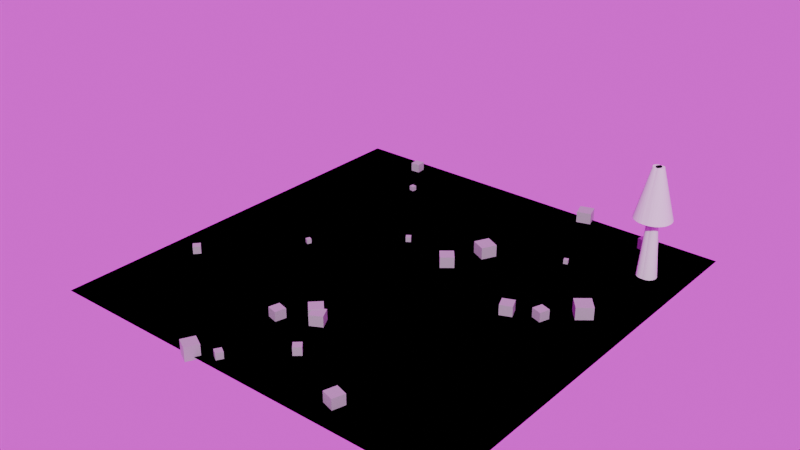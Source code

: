 # Source: worldweaver_c3b57be9ac972578.blend  (saved by Blender 5.0.118; exported with 4.5.12 LTS)
import bpy
from mathutils import Matrix  # noqa: F401  (used for matrix-valued properties, if any)

bpy.ops.wm.read_factory_settings(use_empty=True)
scene = bpy.context.scene
scene.name = 'Scene'

# ---- collections
col_collection = bpy.data.collections.new('Collection'); scene.collection.children.link(col_collection)

# ---- images (referenced by path relative to the original .blend; pixels are not part of the script)
import os
ASSET_DIR = os.environ.get("B2B_ASSET_DIR", "")  # directory of the original .blend (textures are referenced by path, not embedded)
HERE = os.path.dirname(os.path.abspath(__file__))  # packed textures are extracted next to this script under _unpacked/

def load_image(name, relpath, width, height, colorspace="sRGB"):
    """Load a texture the original file referenced (path relative to the .blend, or extracted next to this script)."""
    p = next((c for c in (os.path.join(HERE, relpath), os.path.join(ASSET_DIR, relpath)) if relpath and os.path.exists(c)), "")
    if p:
        img = bpy.data.images.load(p, check_existing=True)
        img.name = name
    else:  # same state as the original file: an image datablock whose file is absent (Cycles renders it pink)
        img = bpy.data.images.new(name, width, height)
        img.source = "FILE"
        img.filepath = "//" + (relpath or name)
    img.colorspace_settings.name = colorspace
    return img
img_tmpfqbdnjxi_hdr = load_image('tmpfqbdnjxi.hdr', 'tmpfqbdnjxi.hdr', 1024, 1024, 'Linear Rec.709')

# ---- materials (node trees are filled in below, after node groups)
mat_rock_material = bpy.data.materials.new('Rock Material')
mat_rock_material_001 = bpy.data.materials.new('Rock Material.001')
mat_rock_material_002 = bpy.data.materials.new('Rock Material.002')
mat_rock_material_003 = bpy.data.materials.new('Rock Material.003')
mat_rock_material_004 = bpy.data.materials.new('Rock Material.004')
mat_rock_material_005 = bpy.data.materials.new('Rock Material.005')
mat_rock_material_006 = bpy.data.materials.new('Rock Material.006')
mat_rock_material_007 = bpy.data.materials.new('Rock Material.007')
mat_rock_material_008 = bpy.data.materials.new('Rock Material.008')
mat_rock_material_009 = bpy.data.materials.new('Rock Material.009')
mat_rock_material_010 = bpy.data.materials.new('Rock Material.010')
mat_rock_material_011 = bpy.data.materials.new('Rock Material.011')
mat_rock_material_012 = bpy.data.materials.new('Rock Material.012')
mat_rock_material_013 = bpy.data.materials.new('Rock Material.013')
mat_rock_material_014 = bpy.data.materials.new('Rock Material.014')
mat_rock_material_015 = bpy.data.materials.new('Rock Material.015')
mat_rock_material_016 = bpy.data.materials.new('Rock Material.016')
mat_rock_material_017 = bpy.data.materials.new('Rock Material.017')
mat_rock_material_018 = bpy.data.materials.new('Rock Material.018')
mat_rock_material_019 = bpy.data.materials.new('Rock Material.019')
mat_sand_material = bpy.data.materials.new('Sand Material')
mat_sand_material_001 = bpy.data.materials.new('Sand Material.001')
mat_sand_material_002 = bpy.data.materials.new('Sand Material.002')

# ---- material node trees
mat_rock_material.use_nodes = True; mat_rock_material.node_tree.nodes.clear()
_N = mat_rock_material.node_tree.nodes; _L = mat_rock_material.node_tree.links
n0 = _N.new('ShaderNodeBsdfPrincipled'); n0.name = 'Principled BSDF'; n0.location = (-200, 100)
n0.inputs[0].default_value = (0.4, 0.4, 0.4, 1.0)
n1 = _N.new('ShaderNodeOutputMaterial'); n1.name = 'Material Output'; n1.location = (200, 100)
_L.new(n0.outputs[0], n1.inputs[0])
n1.is_active_output = True
mat_rock_material_001.use_nodes = True; mat_rock_material_001.node_tree.nodes.clear()
_N = mat_rock_material_001.node_tree.nodes; _L = mat_rock_material_001.node_tree.links
n0 = _N.new('ShaderNodeBsdfPrincipled'); n0.name = 'Principled BSDF'; n0.location = (-200, 100)
n0.inputs[0].default_value = (0.4, 0.4, 0.4, 1.0)
n1 = _N.new('ShaderNodeOutputMaterial'); n1.name = 'Material Output'; n1.location = (200, 100)
_L.new(n0.outputs[0], n1.inputs[0])
n1.is_active_output = True
mat_rock_material_002.use_nodes = True; mat_rock_material_002.node_tree.nodes.clear()
_N = mat_rock_material_002.node_tree.nodes; _L = mat_rock_material_002.node_tree.links
n0 = _N.new('ShaderNodeBsdfPrincipled'); n0.name = 'Principled BSDF'; n0.location = (-200, 100)
n0.inputs[0].default_value = (0.4, 0.4, 0.4, 1.0)
n1 = _N.new('ShaderNodeOutputMaterial'); n1.name = 'Material Output'; n1.location = (200, 100)
_L.new(n0.outputs[0], n1.inputs[0])
n1.is_active_output = True
mat_rock_material_003.use_nodes = True; mat_rock_material_003.node_tree.nodes.clear()
_N = mat_rock_material_003.node_tree.nodes; _L = mat_rock_material_003.node_tree.links
n0 = _N.new('ShaderNodeBsdfPrincipled'); n0.name = 'Principled BSDF'; n0.location = (-200, 100)
n0.inputs[0].default_value = (0.4, 0.4, 0.4, 1.0)
n1 = _N.new('ShaderNodeOutputMaterial'); n1.name = 'Material Output'; n1.location = (200, 100)
_L.new(n0.outputs[0], n1.inputs[0])
n1.is_active_output = True
mat_rock_material_004.use_nodes = True; mat_rock_material_004.node_tree.nodes.clear()
_N = mat_rock_material_004.node_tree.nodes; _L = mat_rock_material_004.node_tree.links
n0 = _N.new('ShaderNodeBsdfPrincipled'); n0.name = 'Principled BSDF'; n0.location = (-200, 100)
n0.inputs[0].default_value = (0.4, 0.4, 0.4, 1.0)
n1 = _N.new('ShaderNodeOutputMaterial'); n1.name = 'Material Output'; n1.location = (200, 100)
_L.new(n0.outputs[0], n1.inputs[0])
n1.is_active_output = True
mat_rock_material_005.use_nodes = True; mat_rock_material_005.node_tree.nodes.clear()
_N = mat_rock_material_005.node_tree.nodes; _L = mat_rock_material_005.node_tree.links
n0 = _N.new('ShaderNodeBsdfPrincipled'); n0.name = 'Principled BSDF'; n0.location = (-200, 100)
n0.inputs[0].default_value = (0.4, 0.4, 0.4, 1.0)
n1 = _N.new('ShaderNodeOutputMaterial'); n1.name = 'Material Output'; n1.location = (200, 100)
_L.new(n0.outputs[0], n1.inputs[0])
n1.is_active_output = True
mat_rock_material_006.use_nodes = True; mat_rock_material_006.node_tree.nodes.clear()
_N = mat_rock_material_006.node_tree.nodes; _L = mat_rock_material_006.node_tree.links
n0 = _N.new('ShaderNodeBsdfPrincipled'); n0.name = 'Principled BSDF'; n0.location = (-200, 100)
n0.inputs[0].default_value = (0.4, 0.4, 0.4, 1.0)
n1 = _N.new('ShaderNodeOutputMaterial'); n1.name = 'Material Output'; n1.location = (200, 100)
_L.new(n0.outputs[0], n1.inputs[0])
n1.is_active_output = True
mat_rock_material_007.use_nodes = True; mat_rock_material_007.node_tree.nodes.clear()
_N = mat_rock_material_007.node_tree.nodes; _L = mat_rock_material_007.node_tree.links
n0 = _N.new('ShaderNodeBsdfPrincipled'); n0.name = 'Principled BSDF'; n0.location = (-200, 100)
n0.inputs[0].default_value = (0.4, 0.4, 0.4, 1.0)
n1 = _N.new('ShaderNodeOutputMaterial'); n1.name = 'Material Output'; n1.location = (200, 100)
_L.new(n0.outputs[0], n1.inputs[0])
n1.is_active_output = True
mat_rock_material_008.use_nodes = True; mat_rock_material_008.node_tree.nodes.clear()
_N = mat_rock_material_008.node_tree.nodes; _L = mat_rock_material_008.node_tree.links
n0 = _N.new('ShaderNodeBsdfPrincipled'); n0.name = 'Principled BSDF'; n0.location = (-200, 100)
n0.inputs[0].default_value = (0.4, 0.4, 0.4, 1.0)
n1 = _N.new('ShaderNodeOutputMaterial'); n1.name = 'Material Output'; n1.location = (200, 100)
_L.new(n0.outputs[0], n1.inputs[0])
n1.is_active_output = True
mat_rock_material_009.use_nodes = True; mat_rock_material_009.node_tree.nodes.clear()
_N = mat_rock_material_009.node_tree.nodes; _L = mat_rock_material_009.node_tree.links
n0 = _N.new('ShaderNodeBsdfPrincipled'); n0.name = 'Principled BSDF'; n0.location = (-200, 100)
n0.inputs[0].default_value = (0.4, 0.4, 0.4, 1.0)
n1 = _N.new('ShaderNodeOutputMaterial'); n1.name = 'Material Output'; n1.location = (200, 100)
_L.new(n0.outputs[0], n1.inputs[0])
n1.is_active_output = True
mat_rock_material_010.use_nodes = True; mat_rock_material_010.node_tree.nodes.clear()
_N = mat_rock_material_010.node_tree.nodes; _L = mat_rock_material_010.node_tree.links
n0 = _N.new('ShaderNodeBsdfPrincipled'); n0.name = 'Principled BSDF'; n0.location = (-200, 100)
n0.inputs[0].default_value = (0.4, 0.4, 0.4, 1.0)
n1 = _N.new('ShaderNodeOutputMaterial'); n1.name = 'Material Output'; n1.location = (200, 100)
_L.new(n0.outputs[0], n1.inputs[0])
n1.is_active_output = True
mat_rock_material_011.use_nodes = True; mat_rock_material_011.node_tree.nodes.clear()
_N = mat_rock_material_011.node_tree.nodes; _L = mat_rock_material_011.node_tree.links
n0 = _N.new('ShaderNodeBsdfPrincipled'); n0.name = 'Principled BSDF'; n0.location = (-200, 100)
n0.inputs[0].default_value = (0.4, 0.4, 0.4, 1.0)
n1 = _N.new('ShaderNodeOutputMaterial'); n1.name = 'Material Output'; n1.location = (200, 100)
_L.new(n0.outputs[0], n1.inputs[0])
n1.is_active_output = True
mat_rock_material_012.use_nodes = True; mat_rock_material_012.node_tree.nodes.clear()
_N = mat_rock_material_012.node_tree.nodes; _L = mat_rock_material_012.node_tree.links
n0 = _N.new('ShaderNodeBsdfPrincipled'); n0.name = 'Principled BSDF'; n0.location = (-200, 100)
n0.inputs[0].default_value = (0.4, 0.4, 0.4, 1.0)
n1 = _N.new('ShaderNodeOutputMaterial'); n1.name = 'Material Output'; n1.location = (200, 100)
_L.new(n0.outputs[0], n1.inputs[0])
n1.is_active_output = True
mat_rock_material_013.use_nodes = True; mat_rock_material_013.node_tree.nodes.clear()
_N = mat_rock_material_013.node_tree.nodes; _L = mat_rock_material_013.node_tree.links
n0 = _N.new('ShaderNodeBsdfPrincipled'); n0.name = 'Principled BSDF'; n0.location = (-200, 100)
n0.inputs[0].default_value = (0.4, 0.4, 0.4, 1.0)
n1 = _N.new('ShaderNodeOutputMaterial'); n1.name = 'Material Output'; n1.location = (200, 100)
_L.new(n0.outputs[0], n1.inputs[0])
n1.is_active_output = True
mat_rock_material_014.use_nodes = True; mat_rock_material_014.node_tree.nodes.clear()
_N = mat_rock_material_014.node_tree.nodes; _L = mat_rock_material_014.node_tree.links
n0 = _N.new('ShaderNodeBsdfPrincipled'); n0.name = 'Principled BSDF'; n0.location = (-200, 100)
n0.inputs[0].default_value = (0.4, 0.4, 0.4, 1.0)
n1 = _N.new('ShaderNodeOutputMaterial'); n1.name = 'Material Output'; n1.location = (200, 100)
_L.new(n0.outputs[0], n1.inputs[0])
n1.is_active_output = True
mat_rock_material_015.use_nodes = True; mat_rock_material_015.node_tree.nodes.clear()
_N = mat_rock_material_015.node_tree.nodes; _L = mat_rock_material_015.node_tree.links
n0 = _N.new('ShaderNodeBsdfPrincipled'); n0.name = 'Principled BSDF'; n0.location = (-200, 100)
n0.inputs[0].default_value = (0.4, 0.4, 0.4, 1.0)
n1 = _N.new('ShaderNodeOutputMaterial'); n1.name = 'Material Output'; n1.location = (200, 100)
_L.new(n0.outputs[0], n1.inputs[0])
n1.is_active_output = True
mat_rock_material_016.use_nodes = True; mat_rock_material_016.node_tree.nodes.clear()
_N = mat_rock_material_016.node_tree.nodes; _L = mat_rock_material_016.node_tree.links
n0 = _N.new('ShaderNodeBsdfPrincipled'); n0.name = 'Principled BSDF'; n0.location = (-200, 100)
n0.inputs[0].default_value = (0.4, 0.4, 0.4, 1.0)
n1 = _N.new('ShaderNodeOutputMaterial'); n1.name = 'Material Output'; n1.location = (200, 100)
_L.new(n0.outputs[0], n1.inputs[0])
n1.is_active_output = True
mat_rock_material_017.use_nodes = True; mat_rock_material_017.node_tree.nodes.clear()
_N = mat_rock_material_017.node_tree.nodes; _L = mat_rock_material_017.node_tree.links
n0 = _N.new('ShaderNodeBsdfPrincipled'); n0.name = 'Principled BSDF'; n0.location = (-200, 100)
n0.inputs[0].default_value = (0.4, 0.4, 0.4, 1.0)
n1 = _N.new('ShaderNodeOutputMaterial'); n1.name = 'Material Output'; n1.location = (200, 100)
_L.new(n0.outputs[0], n1.inputs[0])
n1.is_active_output = True
mat_rock_material_018.use_nodes = True; mat_rock_material_018.node_tree.nodes.clear()
_N = mat_rock_material_018.node_tree.nodes; _L = mat_rock_material_018.node_tree.links
n0 = _N.new('ShaderNodeBsdfPrincipled'); n0.name = 'Principled BSDF'; n0.location = (-200, 100)
n0.inputs[0].default_value = (0.4, 0.4, 0.4, 1.0)
n1 = _N.new('ShaderNodeOutputMaterial'); n1.name = 'Material Output'; n1.location = (200, 100)
_L.new(n0.outputs[0], n1.inputs[0])
n1.is_active_output = True
mat_rock_material_019.use_nodes = True; mat_rock_material_019.node_tree.nodes.clear()
_N = mat_rock_material_019.node_tree.nodes; _L = mat_rock_material_019.node_tree.links
n0 = _N.new('ShaderNodeBsdfPrincipled'); n0.name = 'Principled BSDF'; n0.location = (-200, 100)
n0.inputs[0].default_value = (0.4, 0.4, 0.4, 1.0)
n1 = _N.new('ShaderNodeOutputMaterial'); n1.name = 'Material Output'; n1.location = (200, 100)
_L.new(n0.outputs[0], n1.inputs[0])
n1.is_active_output = True
mat_sand_material.use_nodes = True; mat_sand_material.node_tree.nodes.clear()
_N = mat_sand_material.node_tree.nodes; _L = mat_sand_material.node_tree.links
n0 = _N.new('ShaderNodeBsdfPrincipled'); n0.name = 'Principled BSDF'; n0.location = (-200, 100)
n1 = _N.new('ShaderNodeOutputMaterial'); n1.name = 'Material Output'; n1.location = (200, 100)
n2 = _N.new('ShaderNodeTexNoise'); n2.name = 'Noise Texture'; n2.location = (0, 0)
n2.width = 145
n2.inputs[1].default_value = 5.0
n2.inputs[2].default_value = 10.0
n3 = _N.new('ShaderNodeMixShader'); n3.name = 'Mix Shader'; n3.location = (0, 0)
_L.new(n2.outputs[0], n3.inputs[0])
_L.new(n3.outputs[0], n1.inputs[0])
n1.is_active_output = True
mat_sand_material_001.use_nodes = True; mat_sand_material_001.node_tree.nodes.clear()
_N = mat_sand_material_001.node_tree.nodes; _L = mat_sand_material_001.node_tree.links
n0 = _N.new('ShaderNodeBsdfPrincipled'); n0.name = 'Principled BSDF'; n0.location = (-200, 100)
n1 = _N.new('ShaderNodeOutputMaterial'); n1.name = 'Material Output'; n1.location = (200, 100)
n2 = _N.new('ShaderNodeTexNoise'); n2.name = 'Noise Texture'; n2.location = (0, 0)
n2.width = 145
n2.inputs[1].default_value = 5.0
n2.inputs[2].default_value = 10.0
n3 = _N.new('ShaderNodeMixShader'); n3.name = 'Mix Shader'; n3.location = (0, 0)
_L.new(n2.outputs[0], n3.inputs[0])
_L.new(n3.outputs[0], n1.inputs[0])
n1.is_active_output = True
mat_sand_material_002.use_nodes = True; mat_sand_material_002.node_tree.nodes.clear()
_N = mat_sand_material_002.node_tree.nodes; _L = mat_sand_material_002.node_tree.links
n0 = _N.new('ShaderNodeBsdfPrincipled'); n0.name = 'Principled BSDF'; n0.location = (-200, 100)
n1 = _N.new('ShaderNodeOutputMaterial'); n1.name = 'Material Output'; n1.location = (200, 100)
n2 = _N.new('ShaderNodeTexNoise'); n2.name = 'Noise Texture'; n2.location = (0, 0)
n2.width = 145
n2.inputs[1].default_value = 5.0
n2.inputs[2].default_value = 10.0
n3 = _N.new('ShaderNodeMixShader'); n3.name = 'Mix Shader'; n3.location = (0, 0)
_L.new(n2.outputs[0], n3.inputs[0])
_L.new(n3.outputs[0], n1.inputs[0])
n1.is_active_output = True

# ---- world
world_world = bpy.data.worlds.new('World'); scene.world = world_world
world_world.use_nodes = True; world_world.node_tree.nodes.clear()
_N = world_world.node_tree.nodes; _L = world_world.node_tree.links
n0 = _N.new('ShaderNodeTexCoord'); n0.name = 'Texture Coordinate'; n0.location = (-800, 0)
n1 = _N.new('ShaderNodeMapping'); n1.name = 'Mapping'; n1.location = (-600, 0)
n2 = _N.new('ShaderNodeTexEnvironment'); n2.name = 'Environment Texture'; n2.location = (-400, 0)
n2.image = img_tmpfqbdnjxi_hdr
n3 = _N.new('ShaderNodeBackground'); n3.name = 'Background'; n3.location = (-200, 0)
n4 = _N.new('ShaderNodeOutputWorld'); n4.name = 'World Output'; n4.location = (0, 0)
_L.new(n0.outputs[0], n1.inputs[0])
_L.new(n1.outputs[0], n2.inputs[0])
_L.new(n2.outputs[0], n3.inputs[0])
_L.new(n3.outputs[0], n4.inputs[0])
n4.is_active_output = True
world_world.color = (0.05088, 0.05088, 0.05088)
world_world.sun_shadow_jitter_overblur = 0.0

# ---- meshes
me_plane_003 = bpy.data.meshes.new('Plane.003')
me_plane_003.from_pydata([(-25.0, -25.0, 0.0), (25.0, -25.0, 0.0), (-25.0, 25.0, 0.0), (25.0, 25.0, 0.0)], [], [(0, 1, 3, 2)])
_uv = me_plane_003.uv_layers.new(name='UVMap')
_uv.uv.foreach_set('vector', [0.0, 0.0, 1.0, 0.0, 1.0, 1.0, 0.0, 1.0])
me_plane_003.update()
me_cube_003 = bpy.data.meshes.new('Cube.003')
me_cube_003.from_pydata([(-0.2683, -0.2683, -0.2683), (-0.2683, -0.2683, 0.2683), (-0.2683, 0.2683, -0.2683), (-0.2683, 0.2683, 0.2683), (0.2683, -0.2683, -0.2683), (0.2683, -0.2683, 0.2683), (0.2683, 0.2683, -0.2683), (0.2683, 0.2683, 0.2683)], [], [(0, 1, 3, 2), (2, 3, 7, 6), (6, 7, 5, 4), (4, 5, 1, 0), (2, 6, 4, 0), (7, 3, 1, 5)])
_uv = me_cube_003.uv_layers.new(name='UVMap')
_uv.uv.foreach_set('vector', [0.375, 0.0, 0.625, 0.0, 0.625, 0.25, 0.375, 0.25, 0.375, 0.25, 0.625, 0.25, 0.625, 0.5, 0.375, 0.5, 0.375, 0.5, 0.625, 0.5, 0.625, 0.75, 0.375, 0.75, 0.375, 0.75, 0.625, 0.75, 0.625, 1.0, 0.375, 1.0, 0.125, 0.5, 0.375, 0.5, 0.375, 0.75, 0.125, 0.75, 0.625, 0.5, 0.875, 0.5, 0.875, 0.75, 0.625, 0.75])
me_cube_003.materials.append(mat_rock_material)
me_cube_003.update()
me_cube_004 = bpy.data.meshes.new('Cube.004')
me_cube_004.from_pydata([(-0.3046, -0.3046, -0.3046), (-0.3046, -0.3046, 0.3046), (-0.3046, 0.3046, -0.3046), (-0.3046, 0.3046, 0.3046), (0.3046, -0.3046, -0.3046), (0.3046, -0.3046, 0.3046), (0.3046, 0.3046, -0.3046), (0.3046, 0.3046, 0.3046)], [], [(0, 1, 3, 2), (2, 3, 7, 6), (6, 7, 5, 4), (4, 5, 1, 0), (2, 6, 4, 0), (7, 3, 1, 5)])
_uv = me_cube_004.uv_layers.new(name='UVMap')
_uv.uv.foreach_set('vector', [0.375, 0.0, 0.625, 0.0, 0.625, 0.25, 0.375, 0.25, 0.375, 0.25, 0.625, 0.25, 0.625, 0.5, 0.375, 0.5, 0.375, 0.5, 0.625, 0.5, 0.625, 0.75, 0.375, 0.75, 0.375, 0.75, 0.625, 0.75, 0.625, 1.0, 0.375, 1.0, 0.125, 0.5, 0.375, 0.5, 0.375, 0.75, 0.125, 0.75, 0.625, 0.5, 0.875, 0.5, 0.875, 0.75, 0.625, 0.75])
me_cube_004.materials.append(mat_rock_material_001)
me_cube_004.update()
me_cube_005 = bpy.data.meshes.new('Cube.005')
me_cube_005.from_pydata([(-0.7723, -0.7723, -0.7723), (-0.7723, -0.7723, 0.7723), (-0.7723, 0.7723, -0.7723), (-0.7723, 0.7723, 0.7723), (0.7723, -0.7723, -0.7723), (0.7723, -0.7723, 0.7723), (0.7723, 0.7723, -0.7723), (0.7723, 0.7723, 0.7723)], [], [(0, 1, 3, 2), (2, 3, 7, 6), (6, 7, 5, 4), (4, 5, 1, 0), (2, 6, 4, 0), (7, 3, 1, 5)])
_uv = me_cube_005.uv_layers.new(name='UVMap')
_uv.uv.foreach_set('vector', [0.375, 0.0, 0.625, 0.0, 0.625, 0.25, 0.375, 0.25, 0.375, 0.25, 0.625, 0.25, 0.625, 0.5, 0.375, 0.5, 0.375, 0.5, 0.625, 0.5, 0.625, 0.75, 0.375, 0.75, 0.375, 0.75, 0.625, 0.75, 0.625, 1.0, 0.375, 1.0, 0.125, 0.5, 0.375, 0.5, 0.375, 0.75, 0.125, 0.75, 0.625, 0.5, 0.875, 0.5, 0.875, 0.75, 0.625, 0.75])
me_cube_005.materials.append(mat_rock_material_002)
me_cube_005.update()
me_cube_006 = bpy.data.meshes.new('Cube.006')
me_cube_006.from_pydata([(-0.2542, -0.2542, -0.2542), (-0.2542, -0.2542, 0.2542), (-0.2542, 0.2542, -0.2542), (-0.2542, 0.2542, 0.2542), (0.2542, -0.2542, -0.2542), (0.2542, -0.2542, 0.2542), (0.2542, 0.2542, -0.2542), (0.2542, 0.2542, 0.2542)], [], [(0, 1, 3, 2), (2, 3, 7, 6), (6, 7, 5, 4), (4, 5, 1, 0), (2, 6, 4, 0), (7, 3, 1, 5)])
_uv = me_cube_006.uv_layers.new(name='UVMap')
_uv.uv.foreach_set('vector', [0.375, 0.0, 0.625, 0.0, 0.625, 0.25, 0.375, 0.25, 0.375, 0.25, 0.625, 0.25, 0.625, 0.5, 0.375, 0.5, 0.375, 0.5, 0.625, 0.5, 0.625, 0.75, 0.375, 0.75, 0.375, 0.75, 0.625, 0.75, 0.625, 1.0, 0.375, 1.0, 0.125, 0.5, 0.375, 0.5, 0.375, 0.75, 0.125, 0.75, 0.625, 0.5, 0.875, 0.5, 0.875, 0.75, 0.625, 0.75])
me_cube_006.materials.append(mat_rock_material_003)
me_cube_006.update()
me_cube_007 = bpy.data.meshes.new('Cube.007')
me_cube_007.from_pydata([(-0.5689, -0.5689, -0.5689), (-0.5689, -0.5689, 0.5689), (-0.5689, 0.5689, -0.5689), (-0.5689, 0.5689, 0.5689), (0.5689, -0.5689, -0.5689), (0.5689, -0.5689, 0.5689), (0.5689, 0.5689, -0.5689), (0.5689, 0.5689, 0.5689)], [], [(0, 1, 3, 2), (2, 3, 7, 6), (6, 7, 5, 4), (4, 5, 1, 0), (2, 6, 4, 0), (7, 3, 1, 5)])
_uv = me_cube_007.uv_layers.new(name='UVMap')
_uv.uv.foreach_set('vector', [0.375, 0.0, 0.625, 0.0, 0.625, 0.25, 0.375, 0.25, 0.375, 0.25, 0.625, 0.25, 0.625, 0.5, 0.375, 0.5, 0.375, 0.5, 0.625, 0.5, 0.625, 0.75, 0.375, 0.75, 0.375, 0.75, 0.625, 0.75, 0.625, 1.0, 0.375, 1.0, 0.125, 0.5, 0.375, 0.5, 0.375, 0.75, 0.125, 0.75, 0.625, 0.5, 0.875, 0.5, 0.875, 0.75, 0.625, 0.75])
me_cube_007.materials.append(mat_rock_material_004)
me_cube_007.update()
me_cube_008 = bpy.data.meshes.new('Cube.008')
me_cube_008.from_pydata([(-0.2877, -0.2877, -0.2877), (-0.2877, -0.2877, 0.2877), (-0.2877, 0.2877, -0.2877), (-0.2877, 0.2877, 0.2877), (0.2877, -0.2877, -0.2877), (0.2877, -0.2877, 0.2877), (0.2877, 0.2877, -0.2877), (0.2877, 0.2877, 0.2877)], [], [(0, 1, 3, 2), (2, 3, 7, 6), (6, 7, 5, 4), (4, 5, 1, 0), (2, 6, 4, 0), (7, 3, 1, 5)])
_uv = me_cube_008.uv_layers.new(name='UVMap')
_uv.uv.foreach_set('vector', [0.375, 0.0, 0.625, 0.0, 0.625, 0.25, 0.375, 0.25, 0.375, 0.25, 0.625, 0.25, 0.625, 0.5, 0.375, 0.5, 0.375, 0.5, 0.625, 0.5, 0.625, 0.75, 0.375, 0.75, 0.375, 0.75, 0.625, 0.75, 0.625, 1.0, 0.375, 1.0, 0.125, 0.5, 0.375, 0.5, 0.375, 0.75, 0.125, 0.75, 0.625, 0.5, 0.875, 0.5, 0.875, 0.75, 0.625, 0.75])
me_cube_008.materials.append(mat_rock_material_005)
me_cube_008.update()
me_cube_009 = bpy.data.meshes.new('Cube.009')
me_cube_009.from_pydata([(-0.8511, -0.8511, -0.8511), (-0.8511, -0.8511, 0.8511), (-0.8511, 0.8511, -0.8511), (-0.8511, 0.8511, 0.8511), (0.8511, -0.8511, -0.8511), (0.8511, -0.8511, 0.8511), (0.8511, 0.8511, -0.8511), (0.8511, 0.8511, 0.8511)], [], [(0, 1, 3, 2), (2, 3, 7, 6), (6, 7, 5, 4), (4, 5, 1, 0), (2, 6, 4, 0), (7, 3, 1, 5)])
_uv = me_cube_009.uv_layers.new(name='UVMap')
_uv.uv.foreach_set('vector', [0.375, 0.0, 0.625, 0.0, 0.625, 0.25, 0.375, 0.25, 0.375, 0.25, 0.625, 0.25, 0.625, 0.5, 0.375, 0.5, 0.375, 0.5, 0.625, 0.5, 0.625, 0.75, 0.375, 0.75, 0.375, 0.75, 0.625, 0.75, 0.625, 1.0, 0.375, 1.0, 0.125, 0.5, 0.375, 0.5, 0.375, 0.75, 0.125, 0.75, 0.625, 0.5, 0.875, 0.5, 0.875, 0.75, 0.625, 0.75])
me_cube_009.materials.append(mat_rock_material_006)
me_cube_009.update()
me_cube_010 = bpy.data.meshes.new('Cube.010')
me_cube_010.from_pydata([(-0.9625, -0.9625, -0.9625), (-0.9625, -0.9625, 0.9625), (-0.9625, 0.9625, -0.9625), (-0.9625, 0.9625, 0.9625), (0.9625, -0.9625, -0.9625), (0.9625, -0.9625, 0.9625), (0.9625, 0.9625, -0.9625), (0.9625, 0.9625, 0.9625)], [], [(0, 1, 3, 2), (2, 3, 7, 6), (6, 7, 5, 4), (4, 5, 1, 0), (2, 6, 4, 0), (7, 3, 1, 5)])
_uv = me_cube_010.uv_layers.new(name='UVMap')
_uv.uv.foreach_set('vector', [0.375, 0.0, 0.625, 0.0, 0.625, 0.25, 0.375, 0.25, 0.375, 0.25, 0.625, 0.25, 0.625, 0.5, 0.375, 0.5, 0.375, 0.5, 0.625, 0.5, 0.625, 0.75, 0.375, 0.75, 0.375, 0.75, 0.625, 0.75, 0.625, 1.0, 0.375, 1.0, 0.125, 0.5, 0.375, 0.5, 0.375, 0.75, 0.125, 0.75, 0.625, 0.5, 0.875, 0.5, 0.875, 0.75, 0.625, 0.75])
me_cube_010.materials.append(mat_rock_material_007)
me_cube_010.update()
me_cube_011 = bpy.data.meshes.new('Cube.011')
me_cube_011.from_pydata([(-0.6286, -0.6286, -0.6286), (-0.6286, -0.6286, 0.6286), (-0.6286, 0.6286, -0.6286), (-0.6286, 0.6286, 0.6286), (0.6286, -0.6286, -0.6286), (0.6286, -0.6286, 0.6286), (0.6286, 0.6286, -0.6286), (0.6286, 0.6286, 0.6286)], [], [(0, 1, 3, 2), (2, 3, 7, 6), (6, 7, 5, 4), (4, 5, 1, 0), (2, 6, 4, 0), (7, 3, 1, 5)])
_uv = me_cube_011.uv_layers.new(name='UVMap')
_uv.uv.foreach_set('vector', [0.375, 0.0, 0.625, 0.0, 0.625, 0.25, 0.375, 0.25, 0.375, 0.25, 0.625, 0.25, 0.625, 0.5, 0.375, 0.5, 0.375, 0.5, 0.625, 0.5, 0.625, 0.75, 0.375, 0.75, 0.375, 0.75, 0.625, 0.75, 0.625, 1.0, 0.375, 1.0, 0.125, 0.5, 0.375, 0.5, 0.375, 0.75, 0.125, 0.75, 0.625, 0.5, 0.875, 0.5, 0.875, 0.75, 0.625, 0.75])
me_cube_011.materials.append(mat_rock_material_008)
me_cube_011.update()
me_cube_012 = bpy.data.meshes.new('Cube.012')
me_cube_012.from_pydata([(-0.8077, -0.8077, -0.8077), (-0.8077, -0.8077, 0.8077), (-0.8077, 0.8077, -0.8077), (-0.8077, 0.8077, 0.8077), (0.8077, -0.8077, -0.8077), (0.8077, -0.8077, 0.8077), (0.8077, 0.8077, -0.8077), (0.8077, 0.8077, 0.8077)], [], [(0, 1, 3, 2), (2, 3, 7, 6), (6, 7, 5, 4), (4, 5, 1, 0), (2, 6, 4, 0), (7, 3, 1, 5)])
_uv = me_cube_012.uv_layers.new(name='UVMap')
_uv.uv.foreach_set('vector', [0.375, 0.0, 0.625, 0.0, 0.625, 0.25, 0.375, 0.25, 0.375, 0.25, 0.625, 0.25, 0.625, 0.5, 0.375, 0.5, 0.375, 0.5, 0.625, 0.5, 0.625, 0.75, 0.375, 0.75, 0.375, 0.75, 0.625, 0.75, 0.625, 1.0, 0.375, 1.0, 0.125, 0.5, 0.375, 0.5, 0.375, 0.75, 0.125, 0.75, 0.625, 0.5, 0.875, 0.5, 0.875, 0.75, 0.625, 0.75])
me_cube_012.materials.append(mat_rock_material_009)
me_cube_012.update()
me_cube_013 = bpy.data.meshes.new('Cube.013')
me_cube_013.from_pydata([(-0.7282, -0.7282, -0.7282), (-0.7282, -0.7282, 0.7282), (-0.7282, 0.7282, -0.7282), (-0.7282, 0.7282, 0.7282), (0.7282, -0.7282, -0.7282), (0.7282, -0.7282, 0.7282), (0.7282, 0.7282, -0.7282), (0.7282, 0.7282, 0.7282)], [], [(0, 1, 3, 2), (2, 3, 7, 6), (6, 7, 5, 4), (4, 5, 1, 0), (2, 6, 4, 0), (7, 3, 1, 5)])
_uv = me_cube_013.uv_layers.new(name='UVMap')
_uv.uv.foreach_set('vector', [0.375, 0.0, 0.625, 0.0, 0.625, 0.25, 0.375, 0.25, 0.375, 0.25, 0.625, 0.25, 0.625, 0.5, 0.375, 0.5, 0.375, 0.5, 0.625, 0.5, 0.625, 0.75, 0.375, 0.75, 0.375, 0.75, 0.625, 0.75, 0.625, 1.0, 0.375, 1.0, 0.125, 0.5, 0.375, 0.5, 0.375, 0.75, 0.125, 0.75, 0.625, 0.5, 0.875, 0.5, 0.875, 0.75, 0.625, 0.75])
me_cube_013.materials.append(mat_rock_material_010)
me_cube_013.update()
me_cube_014 = bpy.data.meshes.new('Cube.014')
me_cube_014.from_pydata([(-0.4559, -0.4559, -0.4559), (-0.4559, -0.4559, 0.4559), (-0.4559, 0.4559, -0.4559), (-0.4559, 0.4559, 0.4559), (0.4559, -0.4559, -0.4559), (0.4559, -0.4559, 0.4559), (0.4559, 0.4559, -0.4559), (0.4559, 0.4559, 0.4559)], [], [(0, 1, 3, 2), (2, 3, 7, 6), (6, 7, 5, 4), (4, 5, 1, 0), (2, 6, 4, 0), (7, 3, 1, 5)])
_uv = me_cube_014.uv_layers.new(name='UVMap')
_uv.uv.foreach_set('vector', [0.375, 0.0, 0.625, 0.0, 0.625, 0.25, 0.375, 0.25, 0.375, 0.25, 0.625, 0.25, 0.625, 0.5, 0.375, 0.5, 0.375, 0.5, 0.625, 0.5, 0.625, 0.75, 0.375, 0.75, 0.375, 0.75, 0.625, 0.75, 0.625, 1.0, 0.375, 1.0, 0.125, 0.5, 0.375, 0.5, 0.375, 0.75, 0.125, 0.75, 0.625, 0.5, 0.875, 0.5, 0.875, 0.75, 0.625, 0.75])
me_cube_014.materials.append(mat_rock_material_011)
me_cube_014.update()
me_cube_015 = bpy.data.meshes.new('Cube.015')
me_cube_015.from_pydata([(-0.4898, -0.4898, -0.4898), (-0.4898, -0.4898, 0.4898), (-0.4898, 0.4898, -0.4898), (-0.4898, 0.4898, 0.4898), (0.4898, -0.4898, -0.4898), (0.4898, -0.4898, 0.4898), (0.4898, 0.4898, -0.4898), (0.4898, 0.4898, 0.4898)], [], [(0, 1, 3, 2), (2, 3, 7, 6), (6, 7, 5, 4), (4, 5, 1, 0), (2, 6, 4, 0), (7, 3, 1, 5)])
_uv = me_cube_015.uv_layers.new(name='UVMap')
_uv.uv.foreach_set('vector', [0.375, 0.0, 0.625, 0.0, 0.625, 0.25, 0.375, 0.25, 0.375, 0.25, 0.625, 0.25, 0.625, 0.5, 0.375, 0.5, 0.375, 0.5, 0.625, 0.5, 0.625, 0.75, 0.375, 0.75, 0.375, 0.75, 0.625, 0.75, 0.625, 1.0, 0.375, 1.0, 0.125, 0.5, 0.375, 0.5, 0.375, 0.75, 0.125, 0.75, 0.625, 0.5, 0.875, 0.5, 0.875, 0.75, 0.625, 0.75])
me_cube_015.materials.append(mat_rock_material_012)
me_cube_015.update()
me_cube_016 = bpy.data.meshes.new('Cube.016')
me_cube_016.from_pydata([(-0.7705, -0.7705, -0.7705), (-0.7705, -0.7705, 0.7705), (-0.7705, 0.7705, -0.7705), (-0.7705, 0.7705, 0.7705), (0.7705, -0.7705, -0.7705), (0.7705, -0.7705, 0.7705), (0.7705, 0.7705, -0.7705), (0.7705, 0.7705, 0.7705)], [], [(0, 1, 3, 2), (2, 3, 7, 6), (6, 7, 5, 4), (4, 5, 1, 0), (2, 6, 4, 0), (7, 3, 1, 5)])
_uv = me_cube_016.uv_layers.new(name='UVMap')
_uv.uv.foreach_set('vector', [0.375, 0.0, 0.625, 0.0, 0.625, 0.25, 0.375, 0.25, 0.375, 0.25, 0.625, 0.25, 0.625, 0.5, 0.375, 0.5, 0.375, 0.5, 0.625, 0.5, 0.625, 0.75, 0.375, 0.75, 0.375, 0.75, 0.625, 0.75, 0.625, 1.0, 0.375, 1.0, 0.125, 0.5, 0.375, 0.5, 0.375, 0.75, 0.125, 0.75, 0.625, 0.5, 0.875, 0.5, 0.875, 0.75, 0.625, 0.75])
me_cube_016.materials.append(mat_rock_material_013)
me_cube_016.update()
me_cube_017 = bpy.data.meshes.new('Cube.017')
me_cube_017.from_pydata([(-0.657, -0.657, -0.657), (-0.657, -0.657, 0.657), (-0.657, 0.657, -0.657), (-0.657, 0.657, 0.657), (0.657, -0.657, -0.657), (0.657, -0.657, 0.657), (0.657, 0.657, -0.657), (0.657, 0.657, 0.657)], [], [(0, 1, 3, 2), (2, 3, 7, 6), (6, 7, 5, 4), (4, 5, 1, 0), (2, 6, 4, 0), (7, 3, 1, 5)])
_uv = me_cube_017.uv_layers.new(name='UVMap')
_uv.uv.foreach_set('vector', [0.375, 0.0, 0.625, 0.0, 0.625, 0.25, 0.375, 0.25, 0.375, 0.25, 0.625, 0.25, 0.625, 0.5, 0.375, 0.5, 0.375, 0.5, 0.625, 0.5, 0.625, 0.75, 0.375, 0.75, 0.375, 0.75, 0.625, 0.75, 0.625, 1.0, 0.375, 1.0, 0.125, 0.5, 0.375, 0.5, 0.375, 0.75, 0.125, 0.75, 0.625, 0.5, 0.875, 0.5, 0.875, 0.75, 0.625, 0.75])
me_cube_017.materials.append(mat_rock_material_014)
me_cube_017.update()
me_cube_018 = bpy.data.meshes.new('Cube.018')
me_cube_018.from_pydata([(-0.9286, -0.9286, -0.9286), (-0.9286, -0.9286, 0.9286), (-0.9286, 0.9286, -0.9286), (-0.9286, 0.9286, 0.9286), (0.9286, -0.9286, -0.9286), (0.9286, -0.9286, 0.9286), (0.9286, 0.9286, -0.9286), (0.9286, 0.9286, 0.9286)], [], [(0, 1, 3, 2), (2, 3, 7, 6), (6, 7, 5, 4), (4, 5, 1, 0), (2, 6, 4, 0), (7, 3, 1, 5)])
_uv = me_cube_018.uv_layers.new(name='UVMap')
_uv.uv.foreach_set('vector', [0.375, 0.0, 0.625, 0.0, 0.625, 0.25, 0.375, 0.25, 0.375, 0.25, 0.625, 0.25, 0.625, 0.5, 0.375, 0.5, 0.375, 0.5, 0.625, 0.5, 0.625, 0.75, 0.375, 0.75, 0.375, 0.75, 0.625, 0.75, 0.625, 1.0, 0.375, 1.0, 0.125, 0.5, 0.375, 0.5, 0.375, 0.75, 0.125, 0.75, 0.625, 0.5, 0.875, 0.5, 0.875, 0.75, 0.625, 0.75])
me_cube_018.materials.append(mat_rock_material_015)
me_cube_018.update()
me_cube_019 = bpy.data.meshes.new('Cube.019')
me_cube_019.from_pydata([(-0.8242, -0.8242, -0.8242), (-0.8242, -0.8242, 0.8242), (-0.8242, 0.8242, -0.8242), (-0.8242, 0.8242, 0.8242), (0.8242, -0.8242, -0.8242), (0.8242, -0.8242, 0.8242), (0.8242, 0.8242, -0.8242), (0.8242, 0.8242, 0.8242)], [], [(0, 1, 3, 2), (2, 3, 7, 6), (6, 7, 5, 4), (4, 5, 1, 0), (2, 6, 4, 0), (7, 3, 1, 5)])
_uv = me_cube_019.uv_layers.new(name='UVMap')
_uv.uv.foreach_set('vector', [0.375, 0.0, 0.625, 0.0, 0.625, 0.25, 0.375, 0.25, 0.375, 0.25, 0.625, 0.25, 0.625, 0.5, 0.375, 0.5, 0.375, 0.5, 0.625, 0.5, 0.625, 0.75, 0.375, 0.75, 0.375, 0.75, 0.625, 0.75, 0.625, 1.0, 0.375, 1.0, 0.125, 0.5, 0.375, 0.5, 0.375, 0.75, 0.125, 0.75, 0.625, 0.5, 0.875, 0.5, 0.875, 0.75, 0.625, 0.75])
me_cube_019.materials.append(mat_rock_material_016)
me_cube_019.update()
me_cube_020 = bpy.data.meshes.new('Cube.020')
me_cube_020.from_pydata([(-0.8151, -0.8151, -0.8151), (-0.8151, -0.8151, 0.8151), (-0.8151, 0.8151, -0.8151), (-0.8151, 0.8151, 0.8151), (0.8151, -0.8151, -0.8151), (0.8151, -0.8151, 0.8151), (0.8151, 0.8151, -0.8151), (0.8151, 0.8151, 0.8151)], [], [(0, 1, 3, 2), (2, 3, 7, 6), (6, 7, 5, 4), (4, 5, 1, 0), (2, 6, 4, 0), (7, 3, 1, 5)])
_uv = me_cube_020.uv_layers.new(name='UVMap')
_uv.uv.foreach_set('vector', [0.375, 0.0, 0.625, 0.0, 0.625, 0.25, 0.375, 0.25, 0.375, 0.25, 0.625, 0.25, 0.625, 0.5, 0.375, 0.5, 0.375, 0.5, 0.625, 0.5, 0.625, 0.75, 0.375, 0.75, 0.375, 0.75, 0.625, 0.75, 0.625, 1.0, 0.375, 1.0, 0.125, 0.5, 0.375, 0.5, 0.375, 0.75, 0.125, 0.75, 0.625, 0.5, 0.875, 0.5, 0.875, 0.75, 0.625, 0.75])
me_cube_020.materials.append(mat_rock_material_017)
me_cube_020.update()
me_cube_021 = bpy.data.meshes.new('Cube.021')
me_cube_021.from_pydata([(-0.8106, -0.8106, -0.8106), (-0.8106, -0.8106, 0.8106), (-0.8106, 0.8106, -0.8106), (-0.8106, 0.8106, 0.8106), (0.8106, -0.8106, -0.8106), (0.8106, -0.8106, 0.8106), (0.8106, 0.8106, -0.8106), (0.8106, 0.8106, 0.8106)], [], [(0, 1, 3, 2), (2, 3, 7, 6), (6, 7, 5, 4), (4, 5, 1, 0), (2, 6, 4, 0), (7, 3, 1, 5)])
_uv = me_cube_021.uv_layers.new(name='UVMap')
_uv.uv.foreach_set('vector', [0.375, 0.0, 0.625, 0.0, 0.625, 0.25, 0.375, 0.25, 0.375, 0.25, 0.625, 0.25, 0.625, 0.5, 0.375, 0.5, 0.375, 0.5, 0.625, 0.5, 0.625, 0.75, 0.375, 0.75, 0.375, 0.75, 0.625, 0.75, 0.625, 1.0, 0.375, 1.0, 0.125, 0.5, 0.375, 0.5, 0.375, 0.75, 0.125, 0.75, 0.625, 0.5, 0.875, 0.5, 0.875, 0.75, 0.625, 0.75])
me_cube_021.materials.append(mat_rock_material_018)
me_cube_021.update()
me_cube_022 = bpy.data.meshes.new('Cube.022')
me_cube_022.from_pydata([(-0.4146, -0.4146, -0.4146), (-0.4146, -0.4146, 0.4146), (-0.4146, 0.4146, -0.4146), (-0.4146, 0.4146, 0.4146), (0.4146, -0.4146, -0.4146), (0.4146, -0.4146, 0.4146), (0.4146, 0.4146, -0.4146), (0.4146, 0.4146, 0.4146)], [], [(0, 1, 3, 2), (2, 3, 7, 6), (6, 7, 5, 4), (4, 5, 1, 0), (2, 6, 4, 0), (7, 3, 1, 5)])
_uv = me_cube_022.uv_layers.new(name='UVMap')
_uv.uv.foreach_set('vector', [0.375, 0.0, 0.625, 0.0, 0.625, 0.25, 0.375, 0.25, 0.375, 0.25, 0.625, 0.25, 0.625, 0.5, 0.375, 0.5, 0.375, 0.5, 0.625, 0.5, 0.625, 0.75, 0.375, 0.75, 0.375, 0.75, 0.625, 0.75, 0.625, 1.0, 0.375, 1.0, 0.125, 0.5, 0.375, 0.5, 0.375, 0.75, 0.125, 0.75, 0.625, 0.5, 0.875, 0.5, 0.875, 0.75, 0.625, 0.75])
me_cube_022.materials.append(mat_rock_material_019)
me_cube_022.update()
me_plane = bpy.data.meshes.new('Plane')
me_plane.from_pydata([(-25.0, -25.0, 0.0), (25.0, -25.0, 0.0), (-25.0, 25.0, 0.0), (25.0, 25.0, 0.0)], [], [(0, 1, 3, 2)])
_uv = me_plane.uv_layers.new(name='UVMap')
_uv.uv.foreach_set('vector', [0.0, 0.0, 1.0, 0.0, 1.0, 1.0, 0.0, 1.0])
me_plane.materials.append(mat_sand_material)
me_plane.update()
me_plane_001 = bpy.data.meshes.new('Plane.001')
me_plane_001.from_pydata([(-5.0, -5.0, 0.0), (5.0, -5.0, 0.0), (-5.0, 5.0, 0.0), (5.0, 5.0, 0.0)], [], [(0, 1, 3, 2)])
_uv = me_plane_001.uv_layers.new(name='UVMap')
_uv.uv.foreach_set('vector', [0.0, 0.0, 1.0, 0.0, 1.0, 1.0, 0.0, 1.0])
me_plane_001.update()
me_plane_002 = bpy.data.meshes.new('Plane.002')
me_plane_002.from_pydata([(-25.0, -25.0, 0.0), (25.0, -25.0, 0.0), (-25.0, 25.0, 0.0), (25.0, 25.0, 0.0)], [], [(0, 1, 3, 2)])
_uv = me_plane_002.uv_layers.new(name='UVMap')
_uv.uv.foreach_set('vector', [0.0, 0.0, 1.0, 0.0, 1.0, 1.0, 0.0, 1.0])
me_plane_002.materials.append(mat_sand_material_001)
me_plane_002.update()
me_plane_004 = bpy.data.meshes.new('Plane.004')
me_plane_004.from_pydata([(-5.0, -5.0, 0.0), (5.0, -5.0, 0.0), (-5.0, 5.0, 0.0), (5.0, 5.0, 0.0)], [], [(0, 1, 3, 2)])
_uv = me_plane_004.uv_layers.new(name='UVMap')
_uv.uv.foreach_set('vector', [0.0, 0.0, 1.0, 0.0, 1.0, 1.0, 0.0, 1.0])
me_plane_004.materials.append(mat_sand_material_001)
me_plane_004.update()
me_plane_005 = bpy.data.meshes.new('Plane.005')
me_plane_005.from_pydata([(-25.0, -25.0, 0.0), (25.0, -25.0, 0.0), (-25.0, 25.0, 0.0), (25.0, 25.0, 0.0)], [], [(0, 1, 3, 2)])
_uv = me_plane_005.uv_layers.new(name='UVMap')
_uv.uv.foreach_set('vector', [0.0, 0.0, 1.0, 0.0, 1.0, 1.0, 0.0, 1.0])
me_plane_005.materials.append(mat_sand_material_002)
me_plane_005.update()
me_plane_006 = bpy.data.meshes.new('Plane.006')
me_plane_006.from_pydata([(-5.0, -5.0, 0.0), (5.0, -5.0, 0.0), (-5.0, 5.0, 0.0), (5.0, 5.0, 0.0)], [], [(0, 1, 3, 2)])
_uv = me_plane_006.uv_layers.new(name='UVMap')
_uv.uv.foreach_set('vector', [0.0, 0.0, 1.0, 0.0, 1.0, 1.0, 0.0, 1.0])
me_plane_006.materials.append(mat_sand_material_002)
me_plane_006.update()
me_cone = bpy.data.meshes.new('Cone')
me_cone.from_pydata([(0.0, 1.0, -5.0), (0.0, 0.2, 5.0), (0.1951, 0.9808, -5.0), (0.03902, 0.1962, 5.0), (0.3827, 0.9239, -5.0), (0.07654, 0.1848, 5.0), (0.5556, 0.8315, -5.0), (0.1111, 0.1663, 5.0), (0.7071, 0.7071, -5.0), (0.1414, 0.1414, 5.0), (0.8315, 0.5556, -5.0), (0.1663, 0.1111, 5.0), (0.9239, 0.3827, -5.0), (0.1848, 0.07654, 5.0), (0.9808, 0.1951, -5.0), (0.1962, 0.03902, 5.0), (1.0, 0.0, -5.0), (0.2, 0.0, 5.0), (0.9808, -0.1951, -5.0), (0.1962, -0.03902, 5.0), (0.9239, -0.3827, -5.0), (0.1848, -0.07654, 5.0), (0.8315, -0.5556, -5.0), (0.1663, -0.1111, 5.0), (0.7071, -0.7071, -5.0), (0.1414, -0.1414, 5.0), (0.5556, -0.8315, -5.0), (0.1111, -0.1663, 5.0), (0.3827, -0.9239, -5.0), (0.07654, -0.1848, 5.0), (0.1951, -0.9808, -5.0), (0.03902, -0.1962, 5.0), (0.0, -1.0, -5.0), (0.0, -0.2, 5.0), (-0.1951, -0.9808, -5.0), (-0.03902, -0.1962, 5.0), (-0.3827, -0.9239, -5.0), (-0.07654, -0.1848, 5.0), (-0.5556, -0.8315, -5.0), (-0.1111, -0.1663, 5.0), (-0.7071, -0.7071, -5.0), (-0.1414, -0.1414, 5.0), (-0.8315, -0.5556, -5.0), (-0.1663, -0.1111, 5.0), (-0.9239, -0.3827, -5.0), (-0.1848, -0.07654, 5.0), (-0.9808, -0.1951, -5.0), (-0.1962, -0.03902, 5.0), (-1.0, 0.0, -5.0), (-0.2, 0.0, 5.0), (-0.9808, 0.1951, -5.0), (-0.1962, 0.03902, 5.0), (-0.9239, 0.3827, -5.0), (-0.1848, 0.07654, 5.0), (-0.8315, 0.5556, -5.0), (-0.1663, 0.1111, 5.0), (-0.7071, 0.7071, -5.0), (-0.1414, 0.1414, 5.0), (-0.5556, 0.8315, -5.0), (-0.1111, 0.1663, 5.0), (-0.3827, 0.9239, -5.0), (-0.07654, 0.1848, 5.0), (-0.1951, 0.9808, -5.0), (-0.03902, 0.1962, 5.0)], [], [(0, 1, 3, 2), (2, 3, 5, 4), (4, 5, 7, 6), (6, 7, 9, 8), (8, 9, 11, 10), (10, 11, 13, 12), (12, 13, 15, 14), (14, 15, 17, 16), (16, 17, 19, 18), (18, 19, 21, 20), (20, 21, 23, 22), (22, 23, 25, 24), (24, 25, 27, 26), (26, 27, 29, 28), (28, 29, 31, 30), (30, 31, 33, 32), (32, 33, 35, 34), (34, 35, 37, 36), (36, 37, 39, 38), (38, 39, 41, 40), (40, 41, 43, 42), (42, 43, 45, 44), (44, 45, 47, 46), (46, 47, 49, 48), (48, 49, 51, 50), (50, 51, 53, 52), (52, 53, 55, 54), (54, 55, 57, 56), (56, 57, 59, 58), (58, 59, 61, 60), (3, 1, 63, 61, 59, 57, 55, 53, 51, 49, 47, 45, 43, 41, 39, 37, 35, 33, 31, 29, 27, 25, 23, 21, 19, 17, 15, 13, 11, 9, 7, 5), (60, 61, 63, 62), (62, 63, 1, 0), (0, 2, 4, 6, 8, 10, 12, 14, 16, 18, 20, 22, 24, 26, 28, 30, 32, 34, 36, 38, 40, 42, 44, 46, 48, 50, 52, 54, 56, 58, 60, 62)])
_uv = me_cone.uv_layers.new(name='UVMap')
_uv.uv.foreach_set('vector', [1.0, 0.5, 1.0, 1.0, 0.9688, 1.0, 0.9688, 0.5, 0.9688, 0.5, 0.9688, 1.0, 0.9375, 1.0, 0.9375, 0.5, 0.9375, 0.5, 0.9375, 1.0, 0.9062, 1.0, 0.9062, 0.5, 0.9062, 0.5, 0.9062, 1.0, 0.875, 1.0, 0.875, 0.5, 0.875, 0.5, 0.875, 1.0, 0.8438, 1.0, 0.8438, 0.5, 0.8438, 0.5, 0.8438, 1.0, 0.8125, 1.0, 0.8125, 0.5, 0.8125, 0.5, 0.8125, 1.0, 0.7812, 1.0, 0.7812, 0.5, 0.7812, 0.5, 0.7812, 1.0, 0.75, 1.0, 0.75, 0.5, 0.75, 0.5, 0.75, 1.0, 0.7188, 1.0, 0.7188, 0.5, 0.7188, 0.5, 0.7188, 1.0, 0.6875, 1.0, 0.6875, 0.5, 0.6875, 0.5, 0.6875, 1.0, 0.6562, 1.0, 0.6562, 0.5, 0.6562, 0.5, 0.6562, 1.0, 0.625, 1.0, 0.625, 0.5, 0.625, 0.5, 0.625, 1.0, 0.5938, 1.0, 0.5938, 0.5, 0.5938, 0.5, 0.5938, 1.0, 0.5625, 1.0, 0.5625, 0.5, 0.5625, 0.5, 0.5625, 1.0, 0.5312, 1.0, 0.5312, 0.5, 0.5312, 0.5, 0.5312, 1.0, 0.5, 1.0, 0.5, 0.5, 0.5, 0.5, 0.5, 1.0, 0.4688, 1.0, 0.4688, 0.5, 0.4688, 0.5, 0.4688, 1.0, 0.4375, 1.0, 0.4375, 0.5, 0.4375, 0.5, 0.4375, 1.0, 0.4062, 1.0, 0.4062, 0.5, 0.4062, 0.5, 0.4062, 1.0, 0.375, 1.0, 0.375, 0.5, 0.375, 0.5, 0.375, 1.0, 0.3438, 1.0, 0.3438, 0.5, 0.3438, 0.5, 0.3438, 1.0, 0.3125, 1.0, 0.3125, 0.5, 0.3125, 0.5, 0.3125, 1.0, 0.2812, 1.0, 0.2812, 0.5, 0.2812, 0.5, 0.2812, 1.0, 0.25, 1.0, 0.25, 0.5, 0.25, 0.5, 0.25, 1.0, 0.2188, 1.0, 0.2188, 0.5, 0.2188, 0.5, 0.2188, 1.0, 0.1875, 1.0, 0.1875, 0.5, 0.1875, 0.5, 0.1875, 1.0, 0.1562, 1.0, 0.1562, 0.5, 0.1562, 0.5, 0.1562, 1.0, 0.125, 1.0, 0.125, 0.5, 0.125, 0.5, 0.125, 1.0, 0.09375, 1.0, 0.09375, 0.5, 0.09375, 0.5, 0.09375, 1.0, 0.0625, 1.0, 0.0625, 0.5, 0.2968, 0.4854, 0.25, 0.49, 0.2032, 0.4854, 0.1582, 0.4717, 0.1167, 0.4496, 0.08029, 0.4197, 0.05045, 0.3833, 0.02827, 0.3418, 0.01461, 0.2968, 0.01, 0.25, 0.01461, 0.2032, 0.02827, 0.1582, 0.05045, 0.1167, 0.08029, 0.08029, 0.1167, 0.05045, 0.1582, 0.02827, 0.2032, 0.01461, 0.25, 0.01, 0.2968, 0.01461, 0.3418, 0.02827, 0.3833, 0.05045, 0.4197, 0.08029, 0.4496, 0.1167, 0.4717, 0.1582, 0.4854, 0.2032, 0.49, 0.25, 0.4854, 0.2968, 0.4717, 0.3418, 0.4496, 0.3833, 0.4197, 0.4197, 0.3833, 0.4496, 0.3418, 0.4717, 0.0625, 0.5, 0.0625, 1.0, 0.03125, 1.0, 0.03125, 0.5, 0.03125, 0.5, 0.03125, 1.0, 0.0, 1.0, 0.0, 0.5, 0.75, 0.49, 0.7968, 0.4854, 0.8418, 0.4717, 0.8833, 0.4496, 0.9197, 0.4197, 0.9496, 0.3833, 0.9717, 0.3418, 0.9854, 0.2968, 0.99, 0.25, 0.9854, 0.2032, 0.9717, 0.1582, 0.9496, 0.1167, 0.9197, 0.08029, 0.8833, 0.05045, 0.8418, 0.02827, 0.7968, 0.01461, 0.75, 0.01, 0.7032, 0.01461, 0.6582, 0.02827, 0.6167, 0.05045, 0.5803, 0.08029, 0.5504, 0.1167, 0.5283, 0.1582, 0.5146, 0.2032, 0.51, 0.25, 0.5146, 0.2968, 0.5283, 0.3418, 0.5504, 0.3833, 0.5803, 0.4197, 0.6167, 0.4496, 0.6582, 0.4717, 0.7032, 0.4854])
me_cone.update()
me_cone_001 = bpy.data.meshes.new('Cone.001')
me_cone_001.from_pydata([(0.0, 2.0, -3.0), (0.0, 0.5, 3.0), (0.3902, 1.962, -3.0), (0.09755, 0.4904, 3.0), (0.7654, 1.848, -3.0), (0.1913, 0.4619, 3.0), (1.111, 1.663, -3.0), (0.2778, 0.4157, 3.0), (1.414, 1.414, -3.0), (0.3536, 0.3536, 3.0), (1.663, 1.111, -3.0), (0.4157, 0.2778, 3.0), (1.848, 0.7654, -3.0), (0.4619, 0.1913, 3.0), (1.962, 0.3902, -3.0), (0.4904, 0.09755, 3.0), (2.0, 0.0, -3.0), (0.5, 0.0, 3.0), (1.962, -0.3902, -3.0), (0.4904, -0.09755, 3.0), (1.848, -0.7654, -3.0), (0.4619, -0.1913, 3.0), (1.663, -1.111, -3.0), (0.4157, -0.2778, 3.0), (1.414, -1.414, -3.0), (0.3536, -0.3536, 3.0), (1.111, -1.663, -3.0), (0.2778, -0.4157, 3.0), (0.7654, -1.848, -3.0), (0.1913, -0.4619, 3.0), (0.3902, -1.962, -3.0), (0.09755, -0.4904, 3.0), (0.0, -2.0, -3.0), (0.0, -0.5, 3.0), (-0.3902, -1.962, -3.0), (-0.09755, -0.4904, 3.0), (-0.7654, -1.848, -3.0), (-0.1913, -0.4619, 3.0), (-1.111, -1.663, -3.0), (-0.2778, -0.4157, 3.0), (-1.414, -1.414, -3.0), (-0.3536, -0.3536, 3.0), (-1.663, -1.111, -3.0), (-0.4157, -0.2778, 3.0), (-1.848, -0.7654, -3.0), (-0.4619, -0.1913, 3.0), (-1.962, -0.3902, -3.0), (-0.4904, -0.09755, 3.0), (-2.0, 0.0, -3.0), (-0.5, 0.0, 3.0), (-1.962, 0.3902, -3.0), (-0.4904, 0.09755, 3.0), (-1.848, 0.7654, -3.0), (-0.4619, 0.1913, 3.0), (-1.663, 1.111, -3.0), (-0.4157, 0.2778, 3.0), (-1.414, 1.414, -3.0), (-0.3536, 0.3536, 3.0), (-1.111, 1.663, -3.0), (-0.2778, 0.4157, 3.0), (-0.7654, 1.848, -3.0), (-0.1913, 0.4619, 3.0), (-0.3902, 1.962, -3.0), (-0.09755, 0.4904, 3.0)], [], [(0, 1, 3, 2), (2, 3, 5, 4), (4, 5, 7, 6), (6, 7, 9, 8), (8, 9, 11, 10), (10, 11, 13, 12), (12, 13, 15, 14), (14, 15, 17, 16), (16, 17, 19, 18), (18, 19, 21, 20), (20, 21, 23, 22), (22, 23, 25, 24), (24, 25, 27, 26), (26, 27, 29, 28), (28, 29, 31, 30), (30, 31, 33, 32), (32, 33, 35, 34), (34, 35, 37, 36), (36, 37, 39, 38), (38, 39, 41, 40), (40, 41, 43, 42), (42, 43, 45, 44), (44, 45, 47, 46), (46, 47, 49, 48), (48, 49, 51, 50), (50, 51, 53, 52), (52, 53, 55, 54), (54, 55, 57, 56), (56, 57, 59, 58), (58, 59, 61, 60), (3, 1, 63, 61, 59, 57, 55, 53, 51, 49, 47, 45, 43, 41, 39, 37, 35, 33, 31, 29, 27, 25, 23, 21, 19, 17, 15, 13, 11, 9, 7, 5), (60, 61, 63, 62), (62, 63, 1, 0), (0, 2, 4, 6, 8, 10, 12, 14, 16, 18, 20, 22, 24, 26, 28, 30, 32, 34, 36, 38, 40, 42, 44, 46, 48, 50, 52, 54, 56, 58, 60, 62)])
_uv = me_cone_001.uv_layers.new(name='UVMap')
_uv.uv.foreach_set('vector', [1.0, 0.5, 1.0, 1.0, 0.9688, 1.0, 0.9688, 0.5, 0.9688, 0.5, 0.9688, 1.0, 0.9375, 1.0, 0.9375, 0.5, 0.9375, 0.5, 0.9375, 1.0, 0.9062, 1.0, 0.9062, 0.5, 0.9062, 0.5, 0.9062, 1.0, 0.875, 1.0, 0.875, 0.5, 0.875, 0.5, 0.875, 1.0, 0.8438, 1.0, 0.8438, 0.5, 0.8438, 0.5, 0.8438, 1.0, 0.8125, 1.0, 0.8125, 0.5, 0.8125, 0.5, 0.8125, 1.0, 0.7812, 1.0, 0.7812, 0.5, 0.7812, 0.5, 0.7812, 1.0, 0.75, 1.0, 0.75, 0.5, 0.75, 0.5, 0.75, 1.0, 0.7188, 1.0, 0.7188, 0.5, 0.7188, 0.5, 0.7188, 1.0, 0.6875, 1.0, 0.6875, 0.5, 0.6875, 0.5, 0.6875, 1.0, 0.6562, 1.0, 0.6562, 0.5, 0.6562, 0.5, 0.6562, 1.0, 0.625, 1.0, 0.625, 0.5, 0.625, 0.5, 0.625, 1.0, 0.5938, 1.0, 0.5938, 0.5, 0.5938, 0.5, 0.5938, 1.0, 0.5625, 1.0, 0.5625, 0.5, 0.5625, 0.5, 0.5625, 1.0, 0.5312, 1.0, 0.5312, 0.5, 0.5312, 0.5, 0.5312, 1.0, 0.5, 1.0, 0.5, 0.5, 0.5, 0.5, 0.5, 1.0, 0.4688, 1.0, 0.4688, 0.5, 0.4688, 0.5, 0.4688, 1.0, 0.4375, 1.0, 0.4375, 0.5, 0.4375, 0.5, 0.4375, 1.0, 0.4062, 1.0, 0.4062, 0.5, 0.4062, 0.5, 0.4062, 1.0, 0.375, 1.0, 0.375, 0.5, 0.375, 0.5, 0.375, 1.0, 0.3438, 1.0, 0.3438, 0.5, 0.3438, 0.5, 0.3438, 1.0, 0.3125, 1.0, 0.3125, 0.5, 0.3125, 0.5, 0.3125, 1.0, 0.2812, 1.0, 0.2812, 0.5, 0.2812, 0.5, 0.2812, 1.0, 0.25, 1.0, 0.25, 0.5, 0.25, 0.5, 0.25, 1.0, 0.2188, 1.0, 0.2188, 0.5, 0.2188, 0.5, 0.2188, 1.0, 0.1875, 1.0, 0.1875, 0.5, 0.1875, 0.5, 0.1875, 1.0, 0.1562, 1.0, 0.1562, 0.5, 0.1562, 0.5, 0.1562, 1.0, 0.125, 1.0, 0.125, 0.5, 0.125, 0.5, 0.125, 1.0, 0.09375, 1.0, 0.09375, 0.5, 0.09375, 0.5, 0.09375, 1.0, 0.0625, 1.0, 0.0625, 0.5, 0.2968, 0.4854, 0.25, 0.49, 0.2032, 0.4854, 0.1582, 0.4717, 0.1167, 0.4496, 0.08029, 0.4197, 0.05045, 0.3833, 0.02827, 0.3418, 0.01461, 0.2968, 0.01, 0.25, 0.01461, 0.2032, 0.02827, 0.1582, 0.05045, 0.1167, 0.08029, 0.08029, 0.1167, 0.05045, 0.1582, 0.02827, 0.2032, 0.01461, 0.25, 0.01, 0.2968, 0.01461, 0.3418, 0.02827, 0.3833, 0.05045, 0.4197, 0.08029, 0.4496, 0.1167, 0.4717, 0.1582, 0.4854, 0.2032, 0.49, 0.25, 0.4854, 0.2968, 0.4717, 0.3418, 0.4496, 0.3833, 0.4197, 0.4197, 0.3833, 0.4496, 0.3418, 0.4717, 0.0625, 0.5, 0.0625, 1.0, 0.03125, 1.0, 0.03125, 0.5, 0.03125, 0.5, 0.03125, 1.0, 0.0, 1.0, 0.0, 0.5, 0.75, 0.49, 0.7968, 0.4854, 0.8418, 0.4717, 0.8833, 0.4496, 0.9197, 0.4197, 0.9496, 0.3833, 0.9717, 0.3418, 0.9854, 0.2968, 0.99, 0.25, 0.9854, 0.2032, 0.9717, 0.1582, 0.9496, 0.1167, 0.9197, 0.08029, 0.8833, 0.05045, 0.8418, 0.02827, 0.7968, 0.01461, 0.75, 0.01, 0.7032, 0.01461, 0.6582, 0.02827, 0.6167, 0.05045, 0.5803, 0.08029, 0.5504, 0.1167, 0.5283, 0.1582, 0.5146, 0.2032, 0.51, 0.25, 0.5146, 0.2968, 0.5283, 0.3418, 0.5504, 0.3833, 0.5803, 0.4197, 0.6167, 0.4496, 0.6582, 0.4717, 0.7032, 0.4854])
me_cone_001.update()
me_cone_002 = bpy.data.meshes.new('Cone.002')
me_cone_002.from_pydata([(0.0, 1.0, -5.0), (0.0, 0.2, 5.0), (0.1951, 0.9808, -5.0), (0.03902, 0.1962, 5.0), (0.3827, 0.9239, -5.0), (0.07654, 0.1848, 5.0), (0.5556, 0.8315, -5.0), (0.1111, 0.1663, 5.0), (0.7071, 0.7071, -5.0), (0.1414, 0.1414, 5.0), (0.8315, 0.5556, -5.0), (0.1663, 0.1111, 5.0), (0.9239, 0.3827, -5.0), (0.1848, 0.07654, 5.0), (0.9808, 0.1951, -5.0), (0.1962, 0.03902, 5.0), (1.0, 0.0, -5.0), (0.2, 0.0, 5.0), (0.9808, -0.1951, -5.0), (0.1962, -0.03902, 5.0), (0.9239, -0.3827, -5.0), (0.1848, -0.07654, 5.0), (0.8315, -0.5556, -5.0), (0.1663, -0.1111, 5.0), (0.7071, -0.7071, -5.0), (0.1414, -0.1414, 5.0), (0.5556, -0.8315, -5.0), (0.1111, -0.1663, 5.0), (0.3827, -0.9239, -5.0), (0.07654, -0.1848, 5.0), (0.1951, -0.9808, -5.0), (0.03902, -0.1962, 5.0), (0.0, -1.0, -5.0), (0.0, -0.2, 5.0), (-0.1951, -0.9808, -5.0), (-0.03902, -0.1962, 5.0), (-0.3827, -0.9239, -5.0), (-0.07654, -0.1848, 5.0), (-0.5556, -0.8315, -5.0), (-0.1111, -0.1663, 5.0), (-0.7071, -0.7071, -5.0), (-0.1414, -0.1414, 5.0), (-0.8315, -0.5556, -5.0), (-0.1663, -0.1111, 5.0), (-0.9239, -0.3827, -5.0), (-0.1848, -0.07654, 5.0), (-0.9808, -0.1951, -5.0), (-0.1962, -0.03902, 5.0), (-1.0, 0.0, -5.0), (-0.2, 0.0, 5.0), (-0.9808, 0.1951, -5.0), (-0.1962, 0.03902, 5.0), (-0.9239, 0.3827, -5.0), (-0.1848, 0.07654, 5.0), (-0.8315, 0.5556, -5.0), (-0.1663, 0.1111, 5.0), (-0.7071, 0.7071, -5.0), (-0.1414, 0.1414, 5.0), (-0.5556, 0.8315, -5.0), (-0.1111, 0.1663, 5.0), (-0.3827, 0.9239, -5.0), (-0.07654, 0.1848, 5.0), (-0.1951, 0.9808, -5.0), (-0.03902, 0.1962, 5.0)], [], [(0, 1, 3, 2), (2, 3, 5, 4), (4, 5, 7, 6), (6, 7, 9, 8), (8, 9, 11, 10), (10, 11, 13, 12), (12, 13, 15, 14), (14, 15, 17, 16), (16, 17, 19, 18), (18, 19, 21, 20), (20, 21, 23, 22), (22, 23, 25, 24), (24, 25, 27, 26), (26, 27, 29, 28), (28, 29, 31, 30), (30, 31, 33, 32), (32, 33, 35, 34), (34, 35, 37, 36), (36, 37, 39, 38), (38, 39, 41, 40), (40, 41, 43, 42), (42, 43, 45, 44), (44, 45, 47, 46), (46, 47, 49, 48), (48, 49, 51, 50), (50, 51, 53, 52), (52, 53, 55, 54), (54, 55, 57, 56), (56, 57, 59, 58), (58, 59, 61, 60), (3, 1, 63, 61, 59, 57, 55, 53, 51, 49, 47, 45, 43, 41, 39, 37, 35, 33, 31, 29, 27, 25, 23, 21, 19, 17, 15, 13, 11, 9, 7, 5), (60, 61, 63, 62), (62, 63, 1, 0), (0, 2, 4, 6, 8, 10, 12, 14, 16, 18, 20, 22, 24, 26, 28, 30, 32, 34, 36, 38, 40, 42, 44, 46, 48, 50, 52, 54, 56, 58, 60, 62)])
_uv = me_cone_002.uv_layers.new(name='UVMap')
_uv.uv.foreach_set('vector', [1.0, 0.5, 1.0, 1.0, 0.9688, 1.0, 0.9688, 0.5, 0.9688, 0.5, 0.9688, 1.0, 0.9375, 1.0, 0.9375, 0.5, 0.9375, 0.5, 0.9375, 1.0, 0.9062, 1.0, 0.9062, 0.5, 0.9062, 0.5, 0.9062, 1.0, 0.875, 1.0, 0.875, 0.5, 0.875, 0.5, 0.875, 1.0, 0.8438, 1.0, 0.8438, 0.5, 0.8438, 0.5, 0.8438, 1.0, 0.8125, 1.0, 0.8125, 0.5, 0.8125, 0.5, 0.8125, 1.0, 0.7812, 1.0, 0.7812, 0.5, 0.7812, 0.5, 0.7812, 1.0, 0.75, 1.0, 0.75, 0.5, 0.75, 0.5, 0.75, 1.0, 0.7188, 1.0, 0.7188, 0.5, 0.7188, 0.5, 0.7188, 1.0, 0.6875, 1.0, 0.6875, 0.5, 0.6875, 0.5, 0.6875, 1.0, 0.6562, 1.0, 0.6562, 0.5, 0.6562, 0.5, 0.6562, 1.0, 0.625, 1.0, 0.625, 0.5, 0.625, 0.5, 0.625, 1.0, 0.5938, 1.0, 0.5938, 0.5, 0.5938, 0.5, 0.5938, 1.0, 0.5625, 1.0, 0.5625, 0.5, 0.5625, 0.5, 0.5625, 1.0, 0.5312, 1.0, 0.5312, 0.5, 0.5312, 0.5, 0.5312, 1.0, 0.5, 1.0, 0.5, 0.5, 0.5, 0.5, 0.5, 1.0, 0.4688, 1.0, 0.4688, 0.5, 0.4688, 0.5, 0.4688, 1.0, 0.4375, 1.0, 0.4375, 0.5, 0.4375, 0.5, 0.4375, 1.0, 0.4062, 1.0, 0.4062, 0.5, 0.4062, 0.5, 0.4062, 1.0, 0.375, 1.0, 0.375, 0.5, 0.375, 0.5, 0.375, 1.0, 0.3438, 1.0, 0.3438, 0.5, 0.3438, 0.5, 0.3438, 1.0, 0.3125, 1.0, 0.3125, 0.5, 0.3125, 0.5, 0.3125, 1.0, 0.2812, 1.0, 0.2812, 0.5, 0.2812, 0.5, 0.2812, 1.0, 0.25, 1.0, 0.25, 0.5, 0.25, 0.5, 0.25, 1.0, 0.2188, 1.0, 0.2188, 0.5, 0.2188, 0.5, 0.2188, 1.0, 0.1875, 1.0, 0.1875, 0.5, 0.1875, 0.5, 0.1875, 1.0, 0.1562, 1.0, 0.1562, 0.5, 0.1562, 0.5, 0.1562, 1.0, 0.125, 1.0, 0.125, 0.5, 0.125, 0.5, 0.125, 1.0, 0.09375, 1.0, 0.09375, 0.5, 0.09375, 0.5, 0.09375, 1.0, 0.0625, 1.0, 0.0625, 0.5, 0.2968, 0.4854, 0.25, 0.49, 0.2032, 0.4854, 0.1582, 0.4717, 0.1167, 0.4496, 0.08029, 0.4197, 0.05045, 0.3833, 0.02827, 0.3418, 0.01461, 0.2968, 0.01, 0.25, 0.01461, 0.2032, 0.02827, 0.1582, 0.05045, 0.1167, 0.08029, 0.08029, 0.1167, 0.05045, 0.1582, 0.02827, 0.2032, 0.01461, 0.25, 0.01, 0.2968, 0.01461, 0.3418, 0.02827, 0.3833, 0.05045, 0.4197, 0.08029, 0.4496, 0.1167, 0.4717, 0.1582, 0.4854, 0.2032, 0.49, 0.25, 0.4854, 0.2968, 0.4717, 0.3418, 0.4496, 0.3833, 0.4197, 0.4197, 0.3833, 0.4496, 0.3418, 0.4717, 0.0625, 0.5, 0.0625, 1.0, 0.03125, 1.0, 0.03125, 0.5, 0.03125, 0.5, 0.03125, 1.0, 0.0, 1.0, 0.0, 0.5, 0.75, 0.49, 0.7968, 0.4854, 0.8418, 0.4717, 0.8833, 0.4496, 0.9197, 0.4197, 0.9496, 0.3833, 0.9717, 0.3418, 0.9854, 0.2968, 0.99, 0.25, 0.9854, 0.2032, 0.9717, 0.1582, 0.9496, 0.1167, 0.9197, 0.08029, 0.8833, 0.05045, 0.8418, 0.02827, 0.7968, 0.01461, 0.75, 0.01, 0.7032, 0.01461, 0.6582, 0.02827, 0.6167, 0.05045, 0.5803, 0.08029, 0.5504, 0.1167, 0.5283, 0.1582, 0.5146, 0.2032, 0.51, 0.25, 0.5146, 0.2968, 0.5283, 0.3418, 0.5504, 0.3833, 0.5803, 0.4197, 0.6167, 0.4496, 0.6582, 0.4717, 0.7032, 0.4854])
me_cone_002.update()
me_cone_003 = bpy.data.meshes.new('Cone.003')
me_cone_003.from_pydata([(0.0, 2.0, -3.0), (0.0, 0.5, 3.0), (0.3902, 1.962, -3.0), (0.09755, 0.4904, 3.0), (0.7654, 1.848, -3.0), (0.1913, 0.4619, 3.0), (1.111, 1.663, -3.0), (0.2778, 0.4157, 3.0), (1.414, 1.414, -3.0), (0.3536, 0.3536, 3.0), (1.663, 1.111, -3.0), (0.4157, 0.2778, 3.0), (1.848, 0.7654, -3.0), (0.4619, 0.1913, 3.0), (1.962, 0.3902, -3.0), (0.4904, 0.09755, 3.0), (2.0, 0.0, -3.0), (0.5, 0.0, 3.0), (1.962, -0.3902, -3.0), (0.4904, -0.09755, 3.0), (1.848, -0.7654, -3.0), (0.4619, -0.1913, 3.0), (1.663, -1.111, -3.0), (0.4157, -0.2778, 3.0), (1.414, -1.414, -3.0), (0.3536, -0.3536, 3.0), (1.111, -1.663, -3.0), (0.2778, -0.4157, 3.0), (0.7654, -1.848, -3.0), (0.1913, -0.4619, 3.0), (0.3902, -1.962, -3.0), (0.09755, -0.4904, 3.0), (0.0, -2.0, -3.0), (0.0, -0.5, 3.0), (-0.3902, -1.962, -3.0), (-0.09755, -0.4904, 3.0), (-0.7654, -1.848, -3.0), (-0.1913, -0.4619, 3.0), (-1.111, -1.663, -3.0), (-0.2778, -0.4157, 3.0), (-1.414, -1.414, -3.0), (-0.3536, -0.3536, 3.0), (-1.663, -1.111, -3.0), (-0.4157, -0.2778, 3.0), (-1.848, -0.7654, -3.0), (-0.4619, -0.1913, 3.0), (-1.962, -0.3902, -3.0), (-0.4904, -0.09755, 3.0), (-2.0, 0.0, -3.0), (-0.5, 0.0, 3.0), (-1.962, 0.3902, -3.0), (-0.4904, 0.09755, 3.0), (-1.848, 0.7654, -3.0), (-0.4619, 0.1913, 3.0), (-1.663, 1.111, -3.0), (-0.4157, 0.2778, 3.0), (-1.414, 1.414, -3.0), (-0.3536, 0.3536, 3.0), (-1.111, 1.663, -3.0), (-0.2778, 0.4157, 3.0), (-0.7654, 1.848, -3.0), (-0.1913, 0.4619, 3.0), (-0.3902, 1.962, -3.0), (-0.09755, 0.4904, 3.0)], [], [(0, 1, 3, 2), (2, 3, 5, 4), (4, 5, 7, 6), (6, 7, 9, 8), (8, 9, 11, 10), (10, 11, 13, 12), (12, 13, 15, 14), (14, 15, 17, 16), (16, 17, 19, 18), (18, 19, 21, 20), (20, 21, 23, 22), (22, 23, 25, 24), (24, 25, 27, 26), (26, 27, 29, 28), (28, 29, 31, 30), (30, 31, 33, 32), (32, 33, 35, 34), (34, 35, 37, 36), (36, 37, 39, 38), (38, 39, 41, 40), (40, 41, 43, 42), (42, 43, 45, 44), (44, 45, 47, 46), (46, 47, 49, 48), (48, 49, 51, 50), (50, 51, 53, 52), (52, 53, 55, 54), (54, 55, 57, 56), (56, 57, 59, 58), (58, 59, 61, 60), (3, 1, 63, 61, 59, 57, 55, 53, 51, 49, 47, 45, 43, 41, 39, 37, 35, 33, 31, 29, 27, 25, 23, 21, 19, 17, 15, 13, 11, 9, 7, 5), (60, 61, 63, 62), (62, 63, 1, 0), (0, 2, 4, 6, 8, 10, 12, 14, 16, 18, 20, 22, 24, 26, 28, 30, 32, 34, 36, 38, 40, 42, 44, 46, 48, 50, 52, 54, 56, 58, 60, 62)])
_uv = me_cone_003.uv_layers.new(name='UVMap')
_uv.uv.foreach_set('vector', [1.0, 0.5, 1.0, 1.0, 0.9688, 1.0, 0.9688, 0.5, 0.9688, 0.5, 0.9688, 1.0, 0.9375, 1.0, 0.9375, 0.5, 0.9375, 0.5, 0.9375, 1.0, 0.9062, 1.0, 0.9062, 0.5, 0.9062, 0.5, 0.9062, 1.0, 0.875, 1.0, 0.875, 0.5, 0.875, 0.5, 0.875, 1.0, 0.8438, 1.0, 0.8438, 0.5, 0.8438, 0.5, 0.8438, 1.0, 0.8125, 1.0, 0.8125, 0.5, 0.8125, 0.5, 0.8125, 1.0, 0.7812, 1.0, 0.7812, 0.5, 0.7812, 0.5, 0.7812, 1.0, 0.75, 1.0, 0.75, 0.5, 0.75, 0.5, 0.75, 1.0, 0.7188, 1.0, 0.7188, 0.5, 0.7188, 0.5, 0.7188, 1.0, 0.6875, 1.0, 0.6875, 0.5, 0.6875, 0.5, 0.6875, 1.0, 0.6562, 1.0, 0.6562, 0.5, 0.6562, 0.5, 0.6562, 1.0, 0.625, 1.0, 0.625, 0.5, 0.625, 0.5, 0.625, 1.0, 0.5938, 1.0, 0.5938, 0.5, 0.5938, 0.5, 0.5938, 1.0, 0.5625, 1.0, 0.5625, 0.5, 0.5625, 0.5, 0.5625, 1.0, 0.5312, 1.0, 0.5312, 0.5, 0.5312, 0.5, 0.5312, 1.0, 0.5, 1.0, 0.5, 0.5, 0.5, 0.5, 0.5, 1.0, 0.4688, 1.0, 0.4688, 0.5, 0.4688, 0.5, 0.4688, 1.0, 0.4375, 1.0, 0.4375, 0.5, 0.4375, 0.5, 0.4375, 1.0, 0.4062, 1.0, 0.4062, 0.5, 0.4062, 0.5, 0.4062, 1.0, 0.375, 1.0, 0.375, 0.5, 0.375, 0.5, 0.375, 1.0, 0.3438, 1.0, 0.3438, 0.5, 0.3438, 0.5, 0.3438, 1.0, 0.3125, 1.0, 0.3125, 0.5, 0.3125, 0.5, 0.3125, 1.0, 0.2812, 1.0, 0.2812, 0.5, 0.2812, 0.5, 0.2812, 1.0, 0.25, 1.0, 0.25, 0.5, 0.25, 0.5, 0.25, 1.0, 0.2188, 1.0, 0.2188, 0.5, 0.2188, 0.5, 0.2188, 1.0, 0.1875, 1.0, 0.1875, 0.5, 0.1875, 0.5, 0.1875, 1.0, 0.1562, 1.0, 0.1562, 0.5, 0.1562, 0.5, 0.1562, 1.0, 0.125, 1.0, 0.125, 0.5, 0.125, 0.5, 0.125, 1.0, 0.09375, 1.0, 0.09375, 0.5, 0.09375, 0.5, 0.09375, 1.0, 0.0625, 1.0, 0.0625, 0.5, 0.2968, 0.4854, 0.25, 0.49, 0.2032, 0.4854, 0.1582, 0.4717, 0.1167, 0.4496, 0.08029, 0.4197, 0.05045, 0.3833, 0.02827, 0.3418, 0.01461, 0.2968, 0.01, 0.25, 0.01461, 0.2032, 0.02827, 0.1582, 0.05045, 0.1167, 0.08029, 0.08029, 0.1167, 0.05045, 0.1582, 0.02827, 0.2032, 0.01461, 0.25, 0.01, 0.2968, 0.01461, 0.3418, 0.02827, 0.3833, 0.05045, 0.4197, 0.08029, 0.4496, 0.1167, 0.4717, 0.1582, 0.4854, 0.2032, 0.49, 0.25, 0.4854, 0.2968, 0.4717, 0.3418, 0.4496, 0.3833, 0.4197, 0.4197, 0.3833, 0.4496, 0.3418, 0.4717, 0.0625, 0.5, 0.0625, 1.0, 0.03125, 1.0, 0.03125, 0.5, 0.03125, 0.5, 0.03125, 1.0, 0.0, 1.0, 0.0, 0.5, 0.75, 0.49, 0.7968, 0.4854, 0.8418, 0.4717, 0.8833, 0.4496, 0.9197, 0.4197, 0.9496, 0.3833, 0.9717, 0.3418, 0.9854, 0.2968, 0.99, 0.25, 0.9854, 0.2032, 0.9717, 0.1582, 0.9496, 0.1167, 0.9197, 0.08029, 0.8833, 0.05045, 0.8418, 0.02827, 0.7968, 0.01461, 0.75, 0.01, 0.7032, 0.01461, 0.6582, 0.02827, 0.6167, 0.05045, 0.5803, 0.08029, 0.5504, 0.1167, 0.5283, 0.1582, 0.5146, 0.2032, 0.51, 0.25, 0.5146, 0.2968, 0.5283, 0.3418, 0.5504, 0.3833, 0.5803, 0.4197, 0.6167, 0.4496, 0.6582, 0.4717, 0.7032, 0.4854])
me_cone_003.update()

# ---- objects
ob_plane = bpy.data.objects.new('Plane', me_plane_003)
ob_cube = bpy.data.objects.new('Cube', me_cube_003)
ob_cube_001 = bpy.data.objects.new('Cube.001', me_cube_004)
ob_cube_002 = bpy.data.objects.new('Cube.002', me_cube_005)
ob_cube_003 = bpy.data.objects.new('Cube.003', me_cube_006)
ob_cube_004 = bpy.data.objects.new('Cube.004', me_cube_007)
ob_cube_005 = bpy.data.objects.new('Cube.005', me_cube_008)
ob_cube_006 = bpy.data.objects.new('Cube.006', me_cube_009)
ob_cube_007 = bpy.data.objects.new('Cube.007', me_cube_010)
ob_cube_008 = bpy.data.objects.new('Cube.008', me_cube_011)
ob_cube_009 = bpy.data.objects.new('Cube.009', me_cube_012)
ob_cube_010 = bpy.data.objects.new('Cube.010', me_cube_013)
ob_cube_011 = bpy.data.objects.new('Cube.011', me_cube_014)
ob_cube_012 = bpy.data.objects.new('Cube.012', me_cube_015)
ob_cube_013 = bpy.data.objects.new('Cube.013', me_cube_016)
ob_cube_014 = bpy.data.objects.new('Cube.014', me_cube_017)
ob_cube_015 = bpy.data.objects.new('Cube.015', me_cube_018)
ob_cube_016 = bpy.data.objects.new('Cube.016', me_cube_019)
ob_cube_017 = bpy.data.objects.new('Cube.017', me_cube_020)
ob_cube_018 = bpy.data.objects.new('Cube.018', me_cube_021)
ob_cube_019 = bpy.data.objects.new('Cube.019', me_cube_022)
ob_desert_plane = bpy.data.objects.new('Desert Plane', me_plane)
ob_oasis_plane = bpy.data.objects.new('Oasis Plane', me_plane_001)
ob_palm_tree_1 = bpy.data.objects.new('Palm Tree 1', None)
ob_desert_plane_001 = bpy.data.objects.new('Desert Plane.001', me_plane_002)
ob_oasis_plane_001 = bpy.data.objects.new('Oasis Plane.001', me_plane_004)
ob_palm_tree_1_001 = bpy.data.objects.new('Palm Tree 1.001', None)
ob_desert_plane_002 = bpy.data.objects.new('Desert Plane.002', me_plane_005)
ob_oasis_plane_002 = bpy.data.objects.new('Oasis Plane.002', me_plane_006)
ob_palm_tree_1_002 = bpy.data.objects.new('Palm Tree 1.002', None)
ob_palm_trunk = bpy.data.objects.new('Palm Trunk', me_cone)
ob_palm_fronds = bpy.data.objects.new('Palm Fronds', me_cone_001)
ob_palm_tree_2 = bpy.data.objects.new('Palm Tree 2', None)
ob_palm_trunk_001 = bpy.data.objects.new('Palm Trunk.001', me_cone_002)
ob_palm_fronds_001 = bpy.data.objects.new('Palm Fronds.001', me_cone_003)

# ---- transforms, parenting, visibility, modifiers, constraints
ob_plane.location = (0.0, 0.0, 0.0)
ob_cube.location = (-12.76, -1.243, 0.5)
ob_cube.rotation_euler = (0.0, 0.0, 2.668)
ob_cube_001.location = (-4.278, 6.488, 0.5)
ob_cube_001.rotation_euler = (0.0, 0.0, 0.6105)
ob_cube_002.location = (-0.2811, -12.8, 0.5)
ob_cube_002.rotation_euler = (0.0, 0.0, 2.06)
ob_cube_003.location = (12.55, 13.5, 0.5)
ob_cube_003.rotation_euler = (0.0, 0.0, 0.3347)
ob_cube_004.location = (-16.21, 22.9, 0.5)
ob_cube_004.rotation_euler = (0.0, 0.0, 1.626)
ob_cube_005.location = (-12.54, 17.42, 0.5)
ob_cube_005.rotation_euler = (0.0, 0.0, 1.433)
ob_cube_006.location = (8.379, 24.39, 0.5)
ob_cube_006.rotation_euler = (0.0, 0.0, 1.87)
ob_cube_007.location = (19.57, 5.633, 0.5)
ob_cube_007.rotation_euler = (0.0, 0.0, 2.259)
ob_cube_008.location = (16.53, 2.394, 0.5)
ob_cube_008.rotation_euler = (0.0, 0.0, 2.817)
ob_cube_009.location = (-1.266, -12.04, 0.5)
ob_cube_009.rotation_euler = (0.0, 0.0, 0.7763)
ob_cube_010.location = (13.29, 1.065, 0.5)
ob_cube_010.rotation_euler = (0.0, 0.0, 1.968)
ob_cube_011.location = (-21.13, -10.71, 0.5)
ob_cube_011.rotation_euler = (0.0, 0.0, 0.8532)
ob_cube_012.location = (2.008, -18.08, 0.5)
ob_cube_012.rotation_euler = (0.0, 0.0, 0.7262)
ob_cube_013.location = (10.32, -21.79, 0.5)
ob_cube_013.rotation_euler = (0.0, 0.0, 1.28)
ob_cube_014.location = (-4.211, -14.66, 0.5)
ob_cube_014.rotation_euler = (0.0, 0.0, 1.319)
ob_cube_015.location = (4.204, 9.776, 0.5)
ob_cube_015.rotation_euler = (0.0, 0.0, 2.69)
ob_cube_016.location = (-5.981, -24.71, 0.5)
ob_cube_016.rotation_euler = (0.0, 0.0, 1.105)
ob_cube_017.location = (17.67, 22.67, 0.5)
ob_cube_017.rotation_euler = (0.0, 0.0, 1.316)
ob_cube_018.location = (2.307, 5.163, 0.5)
ob_cube_018.rotation_euler = (0.0, 0.0, 0.6925)
ob_cube_019.location = (-3.208, -23.55, 0.5)
ob_cube_019.rotation_euler = (0.0, 0.0, 1.055)
ob_desert_plane.location = (0.0, 0.0, 0.0)
ob_oasis_plane.location = (20.0, 20.0, 0.0)
ob_palm_tree_1.location = (21.07, 19.43, 0.0)
ob_desert_plane_001.location = (0.0, 0.0, 0.0)
ob_oasis_plane_001.location = (20.0, 20.0, 0.0)
ob_palm_tree_1_001.location = (17.99, 19.8, 0.0)
ob_palm_tree_1_001.rotation_euler = (0.0, 0.0, 0.8019)
ob_desert_plane_002.location = (0.0, 0.0, 0.0)
ob_oasis_plane_002.location = (20.0, 20.0, 0.0)
ob_palm_tree_1_002.location = (20.73, 17.16, 0.0)
ob_palm_tree_1_002.rotation_euler = (0.0, 0.0, 2.476)
ob_palm_trunk.parent = ob_palm_tree_1_002
ob_palm_trunk.location = (0.0, 0.0, 5.0)
ob_palm_fronds.parent = ob_palm_tree_1_002
ob_palm_fronds.location = (0.0, 0.0, 10.0)
ob_palm_tree_2.location = (20.39, 17.16, 0.0)
ob_palm_tree_2.rotation_euler = (0.0, 0.0, 4.039)
ob_palm_trunk_001.parent = ob_palm_tree_2
ob_palm_trunk_001.location = (0.0, 0.0, 5.0)
ob_palm_fronds_001.parent = ob_palm_tree_2
ob_palm_fronds_001.location = (0.0, 0.0, 10.0)

# ---- collection membership
col_collection.objects.link(ob_plane)
col_collection.objects.link(ob_cube)
col_collection.objects.link(ob_cube_001)
col_collection.objects.link(ob_cube_002)
col_collection.objects.link(ob_cube_003)
col_collection.objects.link(ob_cube_004)
col_collection.objects.link(ob_cube_005)
col_collection.objects.link(ob_cube_006)
col_collection.objects.link(ob_cube_007)
col_collection.objects.link(ob_cube_008)
col_collection.objects.link(ob_cube_009)
col_collection.objects.link(ob_cube_010)
col_collection.objects.link(ob_cube_011)
col_collection.objects.link(ob_cube_012)
col_collection.objects.link(ob_cube_013)
col_collection.objects.link(ob_cube_014)
col_collection.objects.link(ob_cube_015)
col_collection.objects.link(ob_cube_016)
col_collection.objects.link(ob_cube_017)
col_collection.objects.link(ob_cube_018)
col_collection.objects.link(ob_cube_019)
col_collection.objects.link(ob_desert_plane)
col_collection.objects.link(ob_oasis_plane)
col_collection.objects.link(ob_palm_tree_1)
col_collection.objects.link(ob_desert_plane_001)
col_collection.objects.link(ob_oasis_plane_001)
col_collection.objects.link(ob_palm_tree_1_001)
col_collection.objects.link(ob_desert_plane_002)
col_collection.objects.link(ob_oasis_plane_002)
col_collection.objects.link(ob_palm_tree_1_002)
col_collection.objects.link(ob_palm_trunk)
col_collection.objects.link(ob_palm_fronds)
col_collection.objects.link(ob_palm_tree_2)
col_collection.objects.link(ob_palm_trunk_001)
col_collection.objects.link(ob_palm_fronds_001)

# ---- scene / render settings (as saved in the file)
scene.frame_start = 1; scene.frame_end = 250; scene.frame_set(1)
scene.render.engine = 'CYCLES'
scene.render.bake_bias = 0.0
scene.render.bake_samples = 0
scene.cycles.samples = 32
scene.cycles.sampling_pattern = 'TABULATED_SOBOL'
scene.eevee.use_volume_custom_range = False
bpy.context.view_layer.update()

# ---- added for rendering (the .blend has no active camera and no usable light): camera, sun
cam_auto = bpy.data.cameras.new('AutoCamera')
cam_auto.lens = 50.0
cam_auto.sensor_width = 36.0
cam_auto.clip_end = 1183.22
ob_auto_camera = bpy.data.objects.new('AutoCamera', cam_auto)
scene.collection.objects.link(ob_auto_camera)
ob_auto_camera.location = (67.4203, -81.081, 60.205)
ob_auto_camera.rotation_euler = (1.09748, -7.21219e-08, 0.694738)
scene.camera = ob_auto_camera
light_auto_sun = bpy.data.lights.new('AutoSun', 'SUN')
light_auto_sun.energy = 3.0
light_auto_sun.angle = 0.0523599
ob_auto_sun = bpy.data.objects.new('AutoSun', light_auto_sun)
scene.collection.objects.link(ob_auto_sun)
ob_auto_sun.rotation_euler = (0.872665, 0.174533, 0.523599)
bpy.context.view_layer.update()
